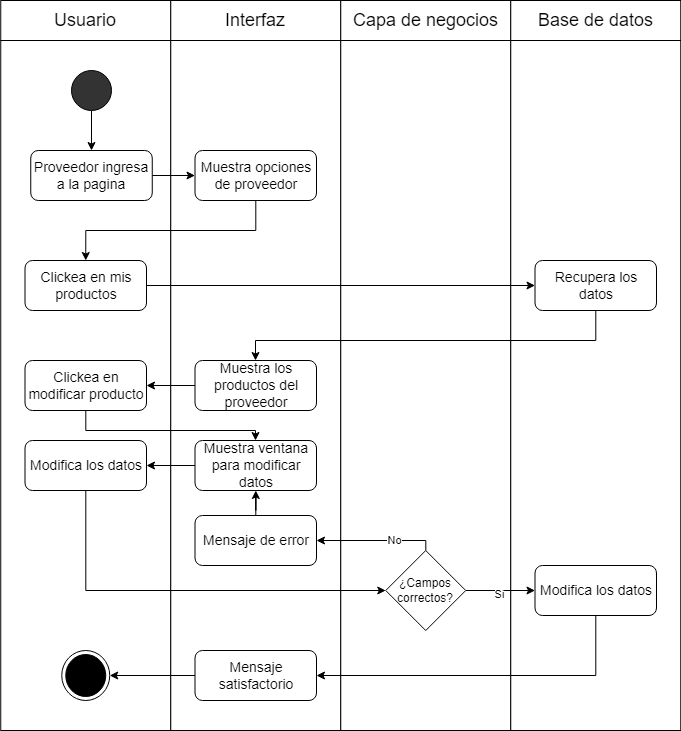

The diagram above was exported from draw.io. Its source (the exported page's mxGraphModel, read from the mxfile embedded in the PNG):
<mxGraphModel dx="1073" dy="621" grid="1" gridSize="10" guides="1" tooltips="1" connect="1" arrows="1" fold="1" page="1" pageScale="1" pageWidth="1100" pageHeight="850" math="0" shadow="0">
  <root>
    <mxCell id="0" />
    <mxCell id="1" parent="0" />
    <mxCell id="Oj6t2WmFui6NjNQvRa3h-1" value="" style="group" parent="1" connectable="0" vertex="1">
      <mxGeometry x="79.25" y="40" width="680" height="40" as="geometry" />
    </mxCell>
    <mxCell id="Oj6t2WmFui6NjNQvRa3h-2" value="" style="group" parent="Oj6t2WmFui6NjNQvRa3h-1" connectable="0" vertex="1">
      <mxGeometry width="170" height="40" as="geometry" />
    </mxCell>
    <mxCell id="Oj6t2WmFui6NjNQvRa3h-3" value="" style="rounded=0;whiteSpace=wrap;html=1;fontSize=14;fillColor=#FFFFFF;" parent="Oj6t2WmFui6NjNQvRa3h-2" vertex="1">
      <mxGeometry width="170" height="40" as="geometry" />
    </mxCell>
    <mxCell id="Oj6t2WmFui6NjNQvRa3h-4" value="&lt;font style=&quot;font-size: 18px;&quot;&gt;Usuario&lt;/font&gt;" style="text;html=1;strokeColor=none;fillColor=none;align=center;verticalAlign=middle;whiteSpace=wrap;rounded=0;" parent="Oj6t2WmFui6NjNQvRa3h-2" vertex="1">
      <mxGeometry x="55" y="5" width="60" height="30" as="geometry" />
    </mxCell>
    <mxCell id="Oj6t2WmFui6NjNQvRa3h-5" value="" style="group" parent="Oj6t2WmFui6NjNQvRa3h-1" connectable="0" vertex="1">
      <mxGeometry x="170" width="170" height="40" as="geometry" />
    </mxCell>
    <mxCell id="Oj6t2WmFui6NjNQvRa3h-6" value="" style="rounded=0;whiteSpace=wrap;html=1;fontSize=14;fillColor=#FFFFFF;" parent="Oj6t2WmFui6NjNQvRa3h-5" vertex="1">
      <mxGeometry width="170" height="40" as="geometry" />
    </mxCell>
    <mxCell id="Oj6t2WmFui6NjNQvRa3h-7" value="&lt;span style=&quot;font-size: 18px;&quot;&gt;Interfaz&lt;/span&gt;" style="text;html=1;strokeColor=none;fillColor=none;align=center;verticalAlign=middle;whiteSpace=wrap;rounded=0;" parent="Oj6t2WmFui6NjNQvRa3h-5" vertex="1">
      <mxGeometry x="55" y="5" width="60" height="30" as="geometry" />
    </mxCell>
    <mxCell id="Oj6t2WmFui6NjNQvRa3h-8" value="" style="group" parent="Oj6t2WmFui6NjNQvRa3h-1" connectable="0" vertex="1">
      <mxGeometry x="340" width="170" height="40" as="geometry" />
    </mxCell>
    <mxCell id="Oj6t2WmFui6NjNQvRa3h-9" value="" style="rounded=0;whiteSpace=wrap;html=1;fontSize=14;fillColor=#FFFFFF;" parent="Oj6t2WmFui6NjNQvRa3h-8" vertex="1">
      <mxGeometry width="170" height="40" as="geometry" />
    </mxCell>
    <mxCell id="Oj6t2WmFui6NjNQvRa3h-10" value="&lt;span style=&quot;font-size: 18px;&quot;&gt;Capa de negocios&lt;/span&gt;" style="text;html=1;strokeColor=none;fillColor=none;align=center;verticalAlign=middle;whiteSpace=wrap;rounded=0;" parent="Oj6t2WmFui6NjNQvRa3h-8" vertex="1">
      <mxGeometry x="7.5" y="5" width="155" height="30" as="geometry" />
    </mxCell>
    <mxCell id="Oj6t2WmFui6NjNQvRa3h-11" value="" style="group" parent="Oj6t2WmFui6NjNQvRa3h-1" connectable="0" vertex="1">
      <mxGeometry x="510" width="170" height="40" as="geometry" />
    </mxCell>
    <mxCell id="Oj6t2WmFui6NjNQvRa3h-12" value="" style="rounded=0;whiteSpace=wrap;html=1;fontSize=14;fillColor=#FFFFFF;" parent="Oj6t2WmFui6NjNQvRa3h-11" vertex="1">
      <mxGeometry width="170" height="40" as="geometry" />
    </mxCell>
    <mxCell id="Oj6t2WmFui6NjNQvRa3h-13" value="&lt;span style=&quot;font-size: 18px;&quot;&gt;Base de datos&lt;/span&gt;" style="text;html=1;strokeColor=none;fillColor=none;align=center;verticalAlign=middle;whiteSpace=wrap;rounded=0;" parent="Oj6t2WmFui6NjNQvRa3h-11" vertex="1">
      <mxGeometry x="7.5" y="5" width="155" height="30" as="geometry" />
    </mxCell>
    <mxCell id="Oj6t2WmFui6NjNQvRa3h-14" value="" style="rounded=0;whiteSpace=wrap;html=1;" parent="1" vertex="1">
      <mxGeometry x="79.25" y="80" width="170" height="690" as="geometry" />
    </mxCell>
    <mxCell id="Oj6t2WmFui6NjNQvRa3h-15" value="" style="rounded=0;whiteSpace=wrap;html=1;" parent="1" vertex="1">
      <mxGeometry x="249.25" y="80" width="170" height="690" as="geometry" />
    </mxCell>
    <mxCell id="Oj6t2WmFui6NjNQvRa3h-16" value="" style="rounded=0;whiteSpace=wrap;html=1;" parent="1" vertex="1">
      <mxGeometry x="419.25" y="80" width="170" height="690" as="geometry" />
    </mxCell>
    <mxCell id="Oj6t2WmFui6NjNQvRa3h-17" value="" style="rounded=0;whiteSpace=wrap;html=1;" parent="1" vertex="1">
      <mxGeometry x="589.25" y="80" width="170" height="690" as="geometry" />
    </mxCell>
    <mxCell id="Oj6t2WmFui6NjNQvRa3h-47" style="edgeStyle=orthogonalEdgeStyle;rounded=0;orthogonalLoop=1;jettySize=auto;html=1;entryX=0.5;entryY=0;entryDx=0;entryDy=0;" parent="1" source="Oj6t2WmFui6NjNQvRa3h-18" target="Oj6t2WmFui6NjNQvRa3h-25" edge="1">
      <mxGeometry relative="1" as="geometry" />
    </mxCell>
    <mxCell id="Oj6t2WmFui6NjNQvRa3h-18" value="" style="ellipse;whiteSpace=wrap;html=1;aspect=fixed;fontSize=18;fillColor=#333333;" parent="1" vertex="1">
      <mxGeometry x="150" y="110" width="40" height="40" as="geometry" />
    </mxCell>
    <mxCell id="Oj6t2WmFui6NjNQvRa3h-19" style="edgeStyle=orthogonalEdgeStyle;rounded=0;orthogonalLoop=1;jettySize=auto;html=1;entryX=1;entryY=0.5;entryDx=0;entryDy=0;" parent="1" source="Oj6t2WmFui6NjNQvRa3h-20" target="Oj6t2WmFui6NjNQvRa3h-21" edge="1">
      <mxGeometry relative="1" as="geometry" />
    </mxCell>
    <mxCell id="Oj6t2WmFui6NjNQvRa3h-20" value="Mensaje satisfactorio" style="rounded=1;whiteSpace=wrap;html=1;fontSize=14;" parent="1" vertex="1">
      <mxGeometry x="273.5" y="690" width="121.5" height="50" as="geometry" />
    </mxCell>
    <mxCell id="Oj6t2WmFui6NjNQvRa3h-21" value="" style="ellipse;html=1;shape=endState;fillColor=#000000;strokeColor=#000000;" parent="1" vertex="1">
      <mxGeometry x="140.25" y="690" width="48" height="50" as="geometry" />
    </mxCell>
    <mxCell id="Oj6t2WmFui6NjNQvRa3h-22" style="edgeStyle=orthogonalEdgeStyle;rounded=0;orthogonalLoop=1;jettySize=auto;html=1;entryX=0.5;entryY=0;entryDx=0;entryDy=0;" parent="1" source="Oj6t2WmFui6NjNQvRa3h-23" target="Oj6t2WmFui6NjNQvRa3h-29" edge="1">
      <mxGeometry relative="1" as="geometry">
        <Array as="points">
          <mxPoint x="334" y="270" />
          <mxPoint x="164" y="270" />
        </Array>
      </mxGeometry>
    </mxCell>
    <mxCell id="Oj6t2WmFui6NjNQvRa3h-23" value="Muestra opciones de proveedor" style="rounded=1;whiteSpace=wrap;html=1;fontSize=14;" parent="1" vertex="1">
      <mxGeometry x="273.5" y="190" width="121.5" height="50" as="geometry" />
    </mxCell>
    <mxCell id="Oj6t2WmFui6NjNQvRa3h-24" style="edgeStyle=orthogonalEdgeStyle;rounded=0;orthogonalLoop=1;jettySize=auto;html=1;entryX=0;entryY=0.5;entryDx=0;entryDy=0;" parent="1" source="Oj6t2WmFui6NjNQvRa3h-25" target="Oj6t2WmFui6NjNQvRa3h-23" edge="1">
      <mxGeometry relative="1" as="geometry" />
    </mxCell>
    <mxCell id="Oj6t2WmFui6NjNQvRa3h-25" value="Proveedor ingresa a la pagina" style="rounded=1;whiteSpace=wrap;html=1;fontSize=14;" parent="1" vertex="1">
      <mxGeometry x="109.25" y="190" width="121.5" height="50" as="geometry" />
    </mxCell>
    <mxCell id="Oj6t2WmFui6NjNQvRa3h-26" style="edgeStyle=orthogonalEdgeStyle;rounded=0;orthogonalLoop=1;jettySize=auto;html=1;entryX=1;entryY=0.5;entryDx=0;entryDy=0;" parent="1" source="Oj6t2WmFui6NjNQvRa3h-27" target="Oj6t2WmFui6NjNQvRa3h-33" edge="1">
      <mxGeometry relative="1" as="geometry" />
    </mxCell>
    <mxCell id="Oj6t2WmFui6NjNQvRa3h-27" value="Muestra los productos del proveedor" style="rounded=1;whiteSpace=wrap;html=1;fontSize=14;" parent="1" vertex="1">
      <mxGeometry x="273.5" y="400" width="121.5" height="50" as="geometry" />
    </mxCell>
    <mxCell id="Oj6t2WmFui6NjNQvRa3h-28" style="edgeStyle=orthogonalEdgeStyle;rounded=0;orthogonalLoop=1;jettySize=auto;html=1;entryX=0;entryY=0.5;entryDx=0;entryDy=0;" parent="1" source="Oj6t2WmFui6NjNQvRa3h-29" target="Oj6t2WmFui6NjNQvRa3h-31" edge="1">
      <mxGeometry relative="1" as="geometry" />
    </mxCell>
    <mxCell id="Oj6t2WmFui6NjNQvRa3h-29" value="Clickea en mis productos" style="rounded=1;whiteSpace=wrap;html=1;fontSize=14;" parent="1" vertex="1">
      <mxGeometry x="103.5" y="300" width="121.5" height="50" as="geometry" />
    </mxCell>
    <mxCell id="Oj6t2WmFui6NjNQvRa3h-30" style="edgeStyle=orthogonalEdgeStyle;rounded=0;orthogonalLoop=1;jettySize=auto;html=1;" parent="1" source="Oj6t2WmFui6NjNQvRa3h-31" target="Oj6t2WmFui6NjNQvRa3h-27" edge="1">
      <mxGeometry relative="1" as="geometry">
        <Array as="points">
          <mxPoint x="674" y="380" />
          <mxPoint x="334" y="380" />
        </Array>
      </mxGeometry>
    </mxCell>
    <mxCell id="Oj6t2WmFui6NjNQvRa3h-31" value="Recupera los datos" style="rounded=1;whiteSpace=wrap;html=1;fontSize=14;" parent="1" vertex="1">
      <mxGeometry x="613.5" y="300" width="121.5" height="50" as="geometry" />
    </mxCell>
    <mxCell id="Oj6t2WmFui6NjNQvRa3h-32" style="edgeStyle=orthogonalEdgeStyle;rounded=0;orthogonalLoop=1;jettySize=auto;html=1;" parent="1" source="Oj6t2WmFui6NjNQvRa3h-33" target="Oj6t2WmFui6NjNQvRa3h-35" edge="1">
      <mxGeometry relative="1" as="geometry">
        <Array as="points">
          <mxPoint x="164" y="470" />
          <mxPoint x="334" y="470" />
        </Array>
      </mxGeometry>
    </mxCell>
    <mxCell id="Oj6t2WmFui6NjNQvRa3h-33" value="Clickea en modificar producto" style="rounded=1;whiteSpace=wrap;html=1;fontSize=14;" parent="1" vertex="1">
      <mxGeometry x="103.5" y="400" width="121.5" height="50" as="geometry" />
    </mxCell>
    <mxCell id="Oj6t2WmFui6NjNQvRa3h-34" style="edgeStyle=orthogonalEdgeStyle;rounded=0;orthogonalLoop=1;jettySize=auto;html=1;entryX=1;entryY=0.5;entryDx=0;entryDy=0;" parent="1" source="Oj6t2WmFui6NjNQvRa3h-35" target="Oj6t2WmFui6NjNQvRa3h-37" edge="1">
      <mxGeometry relative="1" as="geometry" />
    </mxCell>
    <mxCell id="Oj6t2WmFui6NjNQvRa3h-35" value="Muestra ventana para modificar datos" style="rounded=1;whiteSpace=wrap;html=1;fontSize=14;" parent="1" vertex="1">
      <mxGeometry x="273.5" y="480" width="121.5" height="50" as="geometry" />
    </mxCell>
    <mxCell id="Oj6t2WmFui6NjNQvRa3h-36" style="edgeStyle=orthogonalEdgeStyle;rounded=0;orthogonalLoop=1;jettySize=auto;html=1;entryX=0;entryY=0.5;entryDx=0;entryDy=0;" parent="1" source="Oj6t2WmFui6NjNQvRa3h-37" target="Oj6t2WmFui6NjNQvRa3h-44" edge="1">
      <mxGeometry relative="1" as="geometry">
        <Array as="points">
          <mxPoint x="164" y="630" />
          <mxPoint x="464" y="630" />
        </Array>
      </mxGeometry>
    </mxCell>
    <mxCell id="Oj6t2WmFui6NjNQvRa3h-37" value="Modifica los datos" style="rounded=1;whiteSpace=wrap;html=1;fontSize=14;" parent="1" vertex="1">
      <mxGeometry x="103.5" y="480" width="121.5" height="50" as="geometry" />
    </mxCell>
    <mxCell id="Oj6t2WmFui6NjNQvRa3h-38" style="edgeStyle=orthogonalEdgeStyle;rounded=0;orthogonalLoop=1;jettySize=auto;html=1;entryX=1;entryY=0.5;entryDx=0;entryDy=0;" parent="1" source="Oj6t2WmFui6NjNQvRa3h-39" target="Oj6t2WmFui6NjNQvRa3h-20" edge="1">
      <mxGeometry relative="1" as="geometry">
        <Array as="points">
          <mxPoint x="674" y="715" />
        </Array>
      </mxGeometry>
    </mxCell>
    <mxCell id="Oj6t2WmFui6NjNQvRa3h-39" value="Modifica los datos" style="rounded=1;whiteSpace=wrap;html=1;fontSize=14;" parent="1" vertex="1">
      <mxGeometry x="613.5" y="605" width="121.5" height="50" as="geometry" />
    </mxCell>
    <mxCell id="Oj6t2WmFui6NjNQvRa3h-40" style="edgeStyle=orthogonalEdgeStyle;rounded=0;orthogonalLoop=1;jettySize=auto;html=1;" parent="1" source="Oj6t2WmFui6NjNQvRa3h-44" target="Oj6t2WmFui6NjNQvRa3h-39" edge="1">
      <mxGeometry relative="1" as="geometry" />
    </mxCell>
    <mxCell id="Oj6t2WmFui6NjNQvRa3h-41" value="Si" style="edgeLabel;html=1;align=center;verticalAlign=middle;resizable=0;points=[];" parent="Oj6t2WmFui6NjNQvRa3h-40" connectable="0" vertex="1">
      <mxGeometry x="-0.0542" y="-3" relative="1" as="geometry">
        <mxPoint as="offset" />
      </mxGeometry>
    </mxCell>
    <mxCell id="Oj6t2WmFui6NjNQvRa3h-42" style="edgeStyle=orthogonalEdgeStyle;rounded=0;orthogonalLoop=1;jettySize=auto;html=1;entryX=1;entryY=0.5;entryDx=0;entryDy=0;" parent="1" source="Oj6t2WmFui6NjNQvRa3h-44" target="Oj6t2WmFui6NjNQvRa3h-46" edge="1">
      <mxGeometry relative="1" as="geometry">
        <Array as="points">
          <mxPoint x="504" y="580" />
        </Array>
      </mxGeometry>
    </mxCell>
    <mxCell id="Oj6t2WmFui6NjNQvRa3h-43" value="No" style="edgeLabel;html=1;align=center;verticalAlign=middle;resizable=0;points=[];" parent="Oj6t2WmFui6NjNQvRa3h-42" connectable="0" vertex="1">
      <mxGeometry x="-0.2903" y="-1" relative="1" as="geometry">
        <mxPoint as="offset" />
      </mxGeometry>
    </mxCell>
    <mxCell id="Oj6t2WmFui6NjNQvRa3h-44" value="¿Campos correctos?" style="rhombus;whiteSpace=wrap;html=1;" parent="1" vertex="1">
      <mxGeometry x="464.25" y="590" width="80" height="80" as="geometry" />
    </mxCell>
    <mxCell id="Oj6t2WmFui6NjNQvRa3h-45" style="edgeStyle=orthogonalEdgeStyle;rounded=0;orthogonalLoop=1;jettySize=auto;html=1;" parent="1" source="Oj6t2WmFui6NjNQvRa3h-46" target="Oj6t2WmFui6NjNQvRa3h-35" edge="1">
      <mxGeometry relative="1" as="geometry" />
    </mxCell>
    <mxCell id="Oj6t2WmFui6NjNQvRa3h-46" value="Mensaje de error" style="rounded=1;whiteSpace=wrap;html=1;fontSize=14;" parent="1" vertex="1">
      <mxGeometry x="273.5" y="555" width="121.5" height="50" as="geometry" />
    </mxCell>
  </root>
</mxGraphModel>